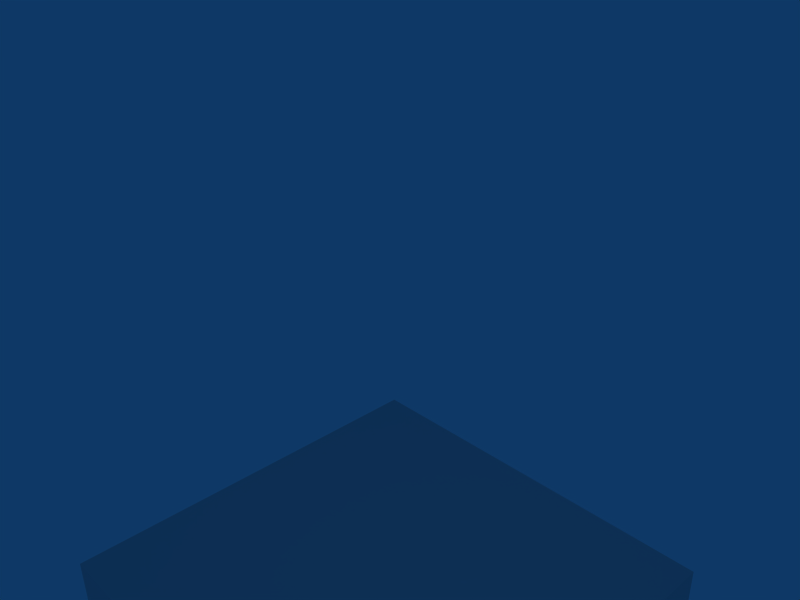 # Source: add_softbody.blend  (saved by Blender 2.73.0; exported with 4.5.12 LTS)
import bpy
from mathutils import Matrix  # noqa: F401  (used for matrix-valued properties, if any)

bpy.ops.wm.read_factory_settings(use_empty=True)
scene = bpy.context.scene
scene.name = 'Scene'

# ---- collections
col_collection_1 = bpy.data.collections.new('Collection 1'); scene.collection.children.link(col_collection_1)
col_collection_20 = bpy.data.collections.new('Collection 20'); scene.collection.children.link(col_collection_20)
col_collection_20.hide_render = True
col_collection_20.hide_viewport = True

# ---- materials (node trees are filled in below, after node groups)
mat_material = bpy.data.materials.new('Material')
mat_material.alpha_threshold = 0.0
mat_material.use_transparent_shadow = False
mat_material.roughness = 0.5
mat_material.line_color = (0.0, 0.0, 0.0, 1.0)

# ---- material node trees

# ---- world
world_world = bpy.data.worlds.new('World'); scene.world = world_world
world_world.color = (0.05656, 0.2208, 0.4)
world_world.use_sun_shadow = False
world_world.sun_shadow_jitter_overblur = 0.0
world_world.cycles.sampling_method = 'MANUAL'
world_world.cycles.sample_map_resolution = 256

# ---- cameras
cam_camera = bpy.data.cameras.new('Camera')
cam_camera.passepartout_alpha = 0.2
cam_camera.clip_end = 100.0
cam_camera.lens = 35.0
cam_camera.sensor_width = 32.0
cam_camera.sensor_height = 18.0
cam_camera.ortho_scale = 7.314
cam_camera.show_passepartout = False
cam_camera.show_safe_areas = True
cam_camera.dof.focus_distance = 0.0
cam_camera.dof.aperture_fstop = 128.0

# ---- lights
light_spot = bpy.data.lights.new('Spot', 'POINT')
light_spot.transmission_factor = 0.0
light_spot.cutoff_distance = 30.0
light_spot.energy = 100.0
light_spot.shadow_buffer_clip_start = 1.001
light_spot.shadow_soft_size = 1.0
light_spot.shadow_maximum_resolution = 0.006
light_spot.use_absolute_resolution = True
light_spot.cycles.use_multiple_importance_sampling = False

# ---- meshes
me_cube_003 = bpy.data.meshes.new('Cube.003')
me_cube_003.from_pydata([(2.186, 2.186, -2.186), (2.186, -2.186, -2.186), (-2.186, -2.186, -2.186), (-2.186, 2.186, -2.186), (2.186, 2.186, 2.186), (2.186, -2.186, 2.186), (-2.186, -2.186, 2.186), (-2.186, 2.186, 2.186)], [], [(0, 1, 2, 3), (4, 7, 6, 5), (0, 4, 5, 1), (1, 5, 6, 2), (2, 6, 7, 3), (4, 0, 3, 7)])
me_cube_003.use_remesh_preserve_volume = False
me_cube_003.use_remesh_preserve_attributes = False
me_cube_003.use_mirror_vertex_groups = False
me_cube_003.update()
me_cube_001 = bpy.data.meshes.new('Cube.001')
me_cube_001.from_pydata([(8.165, 8.165, -8.165), (8.165, -8.165, -8.165), (-8.165, -8.165, -8.165), (-8.165, 8.165, -8.165), (8.165, 8.165, 8.165), (8.165, -8.165, 8.165), (-8.165, -8.165, 8.165), (-8.165, 8.165, 8.165)], [], [(0, 1, 2, 3), (4, 7, 6, 5), (0, 4, 5, 1), (1, 5, 6, 2), (2, 6, 7, 3), (4, 0, 3, 7)])
_uv = me_cube_001.uv_layers.new(name='UVTex')
_uv.uv.foreach_set('vector', [0.0, 1.0, 0.0, 0.0, 1.0, 0.0, 1.0, 1.0, 0.0, 1.0, 0.0, 0.0, 1.0, 0.0, 1.0, 1.0, 0.0, 1.0, 0.0, 0.0, 1.0, 0.0, 1.0, 1.0, 0.0, 1.0, 0.0, 0.0, 1.0, 0.0, 1.0, 1.0, 0.0, 1.0, 0.0, 0.0, 1.0, 0.0, 1.0, 1.0, 0.0, 1.0, 0.0, 0.0, 1.0, 0.0, 1.0, 1.0])
_ca = me_cube_001.color_attributes.new('Col', 'BYTE_COLOR', 'CORNER')
_ca.data.foreach_set('color', [1.0, 1.0, 1.0, 1.0, 1.0, 1.0, 1.0, 1.0, 1.0, 1.0, 1.0, 1.0, 1.0, 1.0, 1.0, 1.0, 1.0, 1.0, 1.0, 1.0, 1.0, 1.0, 1.0, 1.0, 1.0, 1.0, 1.0, 1.0, 1.0, 1.0, 1.0, 1.0, 1.0, 1.0, 1.0, 1.0, 1.0, 1.0, 1.0, 1.0, 1.0, 1.0, 1.0, 1.0, 1.0, 1.0, 1.0, 1.0, 1.0, 1.0, 1.0, 1.0, 1.0, 1.0, 1.0, 1.0, 1.0, 1.0, 1.0, 1.0, 1.0, 1.0, 1.0, 1.0, 1.0, 1.0, 1.0, 1.0, 1.0, 1.0, 1.0, 1.0, 1.0, 1.0, 1.0, 1.0, 1.0, 1.0, 1.0, 1.0, 1.0, 1.0, 1.0, 1.0, 1.0, 1.0, 1.0, 1.0, 1.0, 1.0, 1.0, 1.0, 1.0, 1.0, 1.0, 1.0])
me_cube_001.materials.append(mat_material)
me_cube_001.use_remesh_preserve_volume = False
me_cube_001.use_remesh_preserve_attributes = False
me_cube_001.use_mirror_vertex_groups = False
me_cube_001.update()
me_cube_002 = bpy.data.meshes.new('Cube.002')
me_cube_002.from_pydata([(1.0, 1.0, -1.0), (1.0, -1.0, -1.0), (-1.0, -1.0, -1.0), (-1.0, 1.0, -1.0), (1.0, 1.0, 1.0), (1.0, -1.0, 1.0), (-1.0, -1.0, 1.0), (-1.0, 1.0, 1.0)], [], [(0, 1, 2, 3), (4, 7, 6, 5), (0, 4, 5, 1), (1, 5, 6, 2), (2, 6, 7, 3), (4, 0, 3, 7)])
_uv = me_cube_002.uv_layers.new(name='UVTex')
_uv.uv.foreach_set('vector', [0.0, 1.0, 0.0, 0.0, 1.0, 0.0, 1.0, 1.0, 0.0, 1.0, 0.0, 0.0, 1.0, 0.0, 1.0, 1.0, 0.0, 1.0, 0.0, 0.0, 1.0, 0.0, 1.0, 1.0, 0.0, 1.0, 0.0, 0.0, 1.0, 0.0, 1.0, 1.0, 0.0, 1.0, 0.0, 0.0, 1.0, 0.0, 1.0, 1.0, 0.0, 1.0, 0.0, 0.0, 1.0, 0.0, 1.0, 1.0])
_ca = me_cube_002.color_attributes.new('Col', 'BYTE_COLOR', 'CORNER')
_ca.data.foreach_set('color', [1.0, 1.0, 1.0, 1.0, 1.0, 1.0, 1.0, 1.0, 1.0, 1.0, 1.0, 1.0, 1.0, 1.0, 1.0, 1.0, 1.0, 1.0, 1.0, 1.0, 1.0, 1.0, 1.0, 1.0, 1.0, 1.0, 1.0, 1.0, 1.0, 1.0, 1.0, 1.0, 1.0, 1.0, 1.0, 1.0, 1.0, 1.0, 1.0, 1.0, 1.0, 1.0, 1.0, 1.0, 1.0, 1.0, 1.0, 1.0, 1.0, 1.0, 1.0, 1.0, 1.0, 1.0, 1.0, 1.0, 1.0, 1.0, 1.0, 1.0, 1.0, 1.0, 1.0, 1.0, 1.0, 1.0, 1.0, 1.0, 1.0, 1.0, 1.0, 1.0, 1.0, 1.0, 1.0, 1.0, 1.0, 1.0, 1.0, 1.0, 1.0, 1.0, 1.0, 1.0, 1.0, 1.0, 1.0, 1.0, 1.0, 1.0, 1.0, 1.0, 1.0, 1.0, 1.0, 1.0])
me_cube_002.use_remesh_preserve_volume = False
me_cube_002.use_remesh_preserve_attributes = False
me_cube_002.use_mirror_vertex_groups = False
me_cube_002.update()
me_sphere = bpy.data.meshes.new('Sphere')
me_sphere.from_pydata([(0.0, 0.0, -1.414), (1.023, -0.7435, -0.6325), (-0.3909, -1.203, -0.6325), (-1.265, 0.0, -0.6325), (-0.3909, 1.203, -0.6325), (1.023, 0.7435, -0.6325), (0.3909, -1.203, 0.6325), (-1.023, -0.7435, 0.6325), (-1.023, 0.7435, 0.6325), (0.3909, 1.203, 0.6325), (1.265, 0.0, 0.6325), (0.0, 0.0, 1.414), (0.6015, -0.437, -1.203), (-0.2297, -0.7071, -1.203), (0.3718, -1.144, -0.7435), (0.6015, 0.437, -1.203), (1.203, 0.0, -0.7435), (-0.7435, 0.0, -1.203), (-0.9732, -0.7071, -0.7435), (-0.2297, 0.7071, -1.203), (-0.9732, 0.7071, -0.7435), (0.3718, 1.144, -0.7435), (1.345, 0.437, 0.0), (1.345, -0.437, 0.0), (0.8313, -1.144, 0.0), (0.0, -1.414, 0.0), (-0.8313, -1.144, 0.0), (-1.345, -0.437, 0.0), (-1.345, 0.437, 0.0), (-0.8313, 1.144, 0.0), (0.0, 1.414, 0.0), (0.8313, 1.144, 0.0), (0.9732, -0.7071, 0.7435), (-0.3718, -1.144, 0.7435), (-1.203, 0.0, 0.7435), (-0.3718, 1.144, 0.7435), (0.9732, 0.7071, 0.7435), (0.7435, 0.0, 1.203), (0.2297, -0.7071, 1.203), (-0.6015, -0.437, 1.203), (-0.6015, 0.437, 1.203), (0.2297, 0.7071, 1.203)], [], [(14, 12, 1), (12, 14, 13), (2, 13, 14), (13, 0, 12), (16, 1, 12), (12, 15, 16), (5, 16, 15), (12, 0, 15), (18, 13, 2), (13, 18, 17), (3, 17, 18), (17, 0, 13), (20, 17, 3), (17, 20, 19), (4, 19, 20), (19, 0, 17), (21, 19, 4), (19, 21, 15), (5, 15, 21), (15, 0, 19), (23, 1, 16), (16, 22, 23), (10, 23, 22), (22, 16, 5), (25, 2, 14), (14, 24, 25), (6, 25, 24), (24, 14, 1), (27, 3, 18), (18, 26, 27), (7, 27, 26), (26, 18, 2), (29, 4, 20), (20, 28, 29), (8, 29, 28), (28, 20, 3), (31, 5, 21), (21, 30, 31), (9, 31, 30), (30, 21, 4), (32, 23, 10), (23, 32, 24), (6, 24, 32), (24, 1, 23), (33, 25, 6), (25, 33, 26), (7, 26, 33), (26, 2, 25), (34, 27, 7), (27, 34, 28), (8, 28, 34), (28, 3, 27), (35, 29, 8), (29, 35, 30), (9, 30, 35), (30, 4, 29), (36, 31, 9), (31, 36, 22), (10, 22, 36), (22, 5, 31), (38, 6, 32), (32, 37, 38), (11, 38, 37), (37, 32, 10), (39, 7, 33), (33, 38, 39), (11, 39, 38), (38, 33, 6), (40, 8, 34), (34, 39, 40), (11, 40, 39), (39, 34, 7), (41, 9, 35), (35, 40, 41), (11, 41, 40), (40, 35, 8), (37, 10, 36), (36, 41, 37), (11, 37, 41), (41, 36, 9)])
_uv = me_sphere.uv_layers.new(name='UVTex')
_uv.uv.foreach_set('vector', [0.3806, 0.2011, 0.613, 0.03723, 0.5313, 0.2078, 0.613, 0.03723, 0.3806, 0.2011, 0.1914, 0.1665, 0.2773, 0.3036, 0.1914, 0.1665, 0.3806, 0.2011, 1.191, 0.1665, 0.9961, 0.1469, 0.613, 0.03723, 0.6702, 0.2345, 0.5313, 0.2078, 0.613, 0.03723, 0.613, 0.03723, 0.83, 0.2048, 0.6702, 0.2345, 0.7583, 0.3458, 0.6702, 0.2345, 0.83, 0.2048, 0.613, 0.03723, 0.9961, 0.1469, 0.83, 0.2048, 0.1818, 0.366, 0.1914, 0.1665, 0.2773, 0.3036, 0.1914, 0.1665, 0.1818, 0.366, 0.072, 0.2972, 0.105, 0.4628, 0.072, 0.2972, 0.1818, 0.366, 1.072, 0.2972, 0.9961, 0.1469, 1.191, 0.1665, 0.01642, 0.4694, 0.072, 0.2972, 0.105, 0.4628, 1.072, 0.2972, 1.016, 0.4694, 0.9491, 0.3132, 0.9284, 0.4851, 0.9491, 0.3132, 1.016, 0.4694, 0.9491, 0.3132, 0.9961, 0.1469, 1.072, 0.2972, 0.8491, 0.4026, 0.9491, 0.3132, 0.9284, 0.4851, 0.9491, 0.3132, 0.8491, 0.4026, 0.83, 0.2048, 0.7583, 0.3458, 0.83, 0.2048, 0.8491, 0.4026, 0.83, 0.2048, 0.9961, 0.1469, 0.9491, 0.3132, 0.5772, 0.3696, 0.5313, 0.2078, 0.6702, 0.2345, 0.6702, 0.2345, 0.6769, 0.4342, 0.5772, 0.3696, 0.605, 0.5372, 0.5772, 0.3696, 0.6769, 0.4342, 0.6769, 0.4342, 0.6702, 0.2345, 0.7583, 0.3458, 0.3611, 0.3988, 0.2773, 0.3036, 0.3806, 0.2011, 0.3806, 0.2011, 0.4669, 0.3552, 0.3611, 0.3988, 0.4284, 0.5149, 0.3611, 0.3988, 0.4669, 0.3552, 0.4669, 0.3552, 0.3806, 0.2011, 0.5313, 0.2078, 0.1769, 0.5658, 0.105, 0.4628, 0.1818, 0.366, 0.1818, 0.366, 0.2674, 0.4789, 0.1769, 0.5658, 0.2583, 0.6542, 0.1769, 0.5658, 0.2674, 0.4789, 0.2674, 0.4789, 0.1818, 0.366, 0.2773, 0.3036, 0.9669, 0.6448, 0.9284, 0.4851, 1.016, 0.4694, 1.016, 0.4694, 1.077, 0.6304, 0.9669, 0.6448, 1.031, 0.7922, 0.9669, 0.6448, 1.077, 0.6304, 0.07716, 0.6304, 0.01642, 0.4694, 0.105, 0.4628, 0.7674, 0.5211, 0.7583, 0.3458, 0.8491, 0.4026, 0.8491, 0.4026, 0.8611, 0.6012, 0.7674, 0.5211, 0.7773, 0.6964, 0.7674, 0.5211, 0.8611, 0.6012, 0.8611, 0.6012, 0.8491, 0.4026, 0.9284, 0.4851, 0.5164, 0.5306, 0.5772, 0.3696, 0.605, 0.5372, 0.5772, 0.3696, 0.5164, 0.5306, 0.4669, 0.3552, 0.4284, 0.5149, 0.4669, 0.3552, 0.5164, 0.5306, 0.4669, 0.3552, 0.5313, 0.2078, 0.5772, 0.3696, 0.3491, 0.5974, 0.3611, 0.3988, 0.4284, 0.5149, 0.3611, 0.3988, 0.3491, 0.5974, 0.2674, 0.4789, 0.2583, 0.6542, 0.2674, 0.4789, 0.3491, 0.5974, 0.2674, 0.4789, 0.2773, 0.3036, 0.3611, 0.3988, 0.1702, 0.7655, 0.1769, 0.5658, 0.2583, 0.6542, 0.1769, 0.5658, 0.1702, 0.7655, 0.07716, 0.6304, 0.03128, 0.7922, 0.07716, 0.6304, 0.1702, 0.7655, 0.07716, 0.6304, 0.105, 0.4628, 0.1769, 0.5658, 0.8806, 0.7989, 0.9669, 0.6448, 1.031, 0.7922, 0.9669, 0.6448, 0.8806, 0.7989, 0.8611, 0.6012, 0.7773, 0.6964, 0.8611, 0.6012, 0.8806, 0.7989, 0.8611, 0.6012, 0.9284, 0.4851, 0.9669, 0.6448, 0.6818, 0.634, 0.7674, 0.5211, 0.7773, 0.6964, 0.7674, 0.5211, 0.6818, 0.634, 0.6769, 0.4342, 0.605, 0.5372, 0.6769, 0.4342, 0.6818, 0.634, 0.6769, 0.4342, 0.7583, 0.3458, 0.7674, 0.5211, 0.4491, 0.6868, 0.4284, 0.5149, 0.5164, 0.5306, 0.5164, 0.5306, 0.572, 0.7028, 0.4491, 0.6868, 0.4961, 0.8531, 0.4491, 0.6868, 0.572, 0.7028, 0.572, 0.7028, 0.5164, 0.5306, 0.605, 0.5372, 0.33, 0.7952, 0.2583, 0.6542, 0.3491, 0.5974, 0.3491, 0.5974, 0.4491, 0.6868, 0.33, 0.7952, 0.4961, 0.8531, 0.33, 0.7952, 0.4491, 0.6868, 0.4491, 0.6868, 0.3491, 0.5974, 0.4284, 0.5149, 0.113, 0.9628, 0.03128, 0.7922, 0.1702, 0.7655, 0.1702, 0.7655, 0.33, 0.7952, 0.113, 0.9628, 0.4961, 0.8531, 0.113, 0.9628, 0.33, 0.7952, 0.33, 0.7952, 0.1702, 0.7655, 0.2583, 0.6542, 0.6914, 0.8335, 0.7773, 0.6964, 0.8806, 0.7989, 0.8806, 0.7989, 1.113, 0.9628, 0.6914, 0.8335, 0.4961, 0.8531, 0.6914, 0.8335, 1.113, 0.9628, 1.113, 0.9628, 0.8806, 0.7989, 1.031, 0.7922, 0.572, 0.7028, 0.605, 0.5372, 0.6818, 0.634, 0.6818, 0.634, 0.6914, 0.8335, 0.572, 0.7028, 0.4961, 0.8531, 0.572, 0.7028, 0.6914, 0.8335, 0.6914, 0.8335, 0.6818, 0.634, 0.7773, 0.6964])
_ca = me_sphere.color_attributes.new('Col', 'BYTE_COLOR', 'CORNER')
_ca.data.foreach_set('color', [1.0, 1.0, 1.0, 1.0, 1.0, 1.0, 1.0, 1.0, 1.0, 1.0, 1.0, 1.0, 1.0, 1.0, 1.0, 1.0, 1.0, 1.0, 1.0, 1.0, 1.0, 1.0, 1.0, 1.0, 1.0, 1.0, 1.0, 1.0, 1.0, 1.0, 1.0, 1.0, 1.0, 1.0, 1.0, 1.0, 1.0, 1.0, 1.0, 1.0, 1.0, 1.0, 1.0, 1.0, 1.0, 1.0, 1.0, 1.0, 1.0, 1.0, 1.0, 1.0, 1.0, 1.0, 1.0, 1.0, 1.0, 1.0, 1.0, 1.0, 1.0, 1.0, 1.0, 1.0, 1.0, 1.0, 1.0, 1.0, 1.0, 1.0, 1.0, 1.0, 1.0, 1.0, 1.0, 1.0, 1.0, 1.0, 1.0, 1.0, 1.0, 1.0, 1.0, 1.0, 1.0, 1.0, 1.0, 1.0, 1.0, 1.0, 1.0, 1.0, 1.0, 1.0, 1.0, 1.0, 1.0, 1.0, 1.0, 1.0, 1.0, 1.0, 1.0, 1.0, 1.0, 1.0, 1.0, 1.0, 1.0, 1.0, 1.0, 1.0, 1.0, 1.0, 1.0, 1.0, 1.0, 1.0, 1.0, 1.0, 1.0, 1.0, 1.0, 1.0, 1.0, 1.0, 1.0, 1.0, 1.0, 1.0, 1.0, 1.0, 1.0, 1.0, 1.0, 1.0, 1.0, 1.0, 1.0, 1.0, 1.0, 1.0, 1.0, 1.0, 1.0, 1.0, 1.0, 1.0, 1.0, 1.0, 1.0, 1.0, 1.0, 1.0, 1.0, 1.0, 1.0, 1.0, 1.0, 1.0, 1.0, 1.0, 1.0, 1.0, 1.0, 1.0, 1.0, 1.0, 1.0, 1.0, 1.0, 1.0, 1.0, 1.0, 1.0, 1.0, 1.0, 1.0, 1.0, 1.0, 1.0, 1.0, 1.0, 1.0, 1.0, 1.0, 1.0, 1.0, 1.0, 1.0, 1.0, 1.0, 1.0, 1.0, 1.0, 1.0, 1.0, 1.0, 1.0, 1.0, 1.0, 1.0, 1.0, 1.0, 1.0, 1.0, 1.0, 1.0, 1.0, 1.0, 1.0, 1.0, 1.0, 1.0, 1.0, 1.0, 1.0, 1.0, 1.0, 1.0, 1.0, 1.0, 1.0, 1.0, 1.0, 1.0, 1.0, 1.0, 1.0, 1.0, 1.0, 1.0, 1.0, 1.0, 1.0, 1.0, 1.0, 1.0, 1.0, 1.0, 1.0, 1.0, 1.0, 1.0, 1.0, 1.0, 1.0, 1.0, 1.0, 1.0, 1.0, 1.0, 1.0, 1.0, 1.0, 1.0, 1.0, 1.0, 1.0, 1.0, 1.0, 1.0, 1.0, 1.0, 1.0, 1.0, 1.0, 1.0, 1.0, 1.0, 1.0, 1.0, 1.0, 1.0, 1.0, 1.0, 1.0, 1.0, 1.0, 1.0, 1.0, 1.0, 1.0, 1.0, 1.0, 1.0, 1.0, 1.0, 1.0, 1.0, 1.0, 1.0, 1.0, 1.0, 1.0, 1.0, 1.0, 1.0, 1.0, 1.0, 1.0, 1.0, 1.0, 1.0, 1.0, 1.0, 1.0, 1.0, 1.0, 1.0, 1.0, 1.0, 1.0, 1.0, 1.0, 1.0, 1.0, 1.0, 1.0, 1.0, 1.0, 1.0, 1.0, 1.0, 1.0, 1.0, 1.0, 1.0, 1.0, 1.0, 1.0, 1.0, 1.0, 1.0, 1.0, 1.0, 1.0, 1.0, 1.0, 1.0, 1.0, 1.0, 1.0, 1.0, 1.0, 1.0, 1.0, 1.0, 1.0, 1.0, 1.0, 1.0, 1.0, 1.0, 1.0, 1.0, 1.0, 1.0, 1.0, 1.0, 1.0, 1.0, 1.0, 1.0, 1.0, 1.0, 1.0, 1.0, 1.0, 1.0, 1.0, 1.0, 1.0, 1.0, 1.0, 1.0, 1.0, 1.0, 1.0, 1.0, 1.0, 1.0, 1.0, 1.0, 1.0, 1.0, 1.0, 1.0, 1.0, 1.0, 1.0, 1.0, 1.0, 1.0, 1.0, 1.0, 1.0, 1.0, 1.0, 1.0, 1.0, 1.0, 1.0, 1.0, 1.0, 1.0, 1.0, 1.0, 1.0, 1.0, 1.0, 1.0, 1.0, 1.0, 1.0, 1.0, 1.0, 1.0, 1.0, 1.0, 1.0, 1.0, 1.0, 1.0, 1.0, 1.0, 1.0, 1.0, 1.0, 1.0, 1.0, 1.0, 1.0, 1.0, 1.0, 1.0, 1.0, 1.0, 1.0, 1.0, 1.0, 1.0, 1.0, 1.0, 1.0, 1.0, 1.0, 1.0, 1.0, 1.0, 1.0, 1.0, 1.0, 1.0, 1.0, 1.0, 1.0, 1.0, 1.0, 1.0, 1.0, 1.0, 1.0, 1.0, 1.0, 1.0, 1.0, 1.0, 1.0, 1.0, 1.0, 1.0, 1.0, 1.0, 1.0, 1.0, 1.0, 1.0, 1.0, 1.0, 1.0, 1.0, 1.0, 1.0, 1.0, 1.0, 1.0, 1.0, 1.0, 1.0, 1.0, 1.0, 1.0, 1.0, 1.0, 1.0, 1.0, 1.0, 1.0, 1.0, 1.0, 1.0, 1.0, 1.0, 1.0, 1.0, 1.0, 1.0, 1.0, 1.0, 1.0, 1.0, 1.0, 1.0, 1.0, 1.0, 1.0, 1.0, 1.0, 1.0, 1.0, 1.0, 1.0, 1.0, 1.0, 1.0, 1.0, 1.0, 1.0, 1.0, 1.0, 1.0, 1.0, 1.0, 1.0, 1.0, 1.0, 1.0, 1.0, 1.0, 1.0, 1.0, 1.0, 1.0, 1.0, 1.0, 1.0, 1.0, 1.0, 1.0, 1.0, 1.0, 1.0, 1.0, 1.0, 1.0, 1.0, 1.0, 1.0, 1.0, 1.0, 1.0, 1.0, 1.0, 1.0, 1.0, 1.0, 1.0, 1.0, 1.0, 1.0, 1.0, 1.0, 1.0, 1.0, 1.0, 1.0, 1.0, 1.0, 1.0, 1.0, 1.0, 1.0, 1.0, 1.0, 1.0, 1.0, 1.0, 1.0, 1.0, 1.0, 1.0, 1.0, 1.0, 1.0, 1.0, 1.0, 1.0, 1.0, 1.0, 1.0, 1.0, 1.0, 1.0, 1.0, 1.0, 1.0, 1.0, 1.0, 1.0, 1.0, 1.0, 1.0, 1.0, 1.0, 1.0, 1.0, 1.0, 1.0, 1.0, 1.0, 1.0, 1.0, 1.0, 1.0, 1.0, 1.0, 1.0, 1.0, 1.0, 1.0, 1.0, 1.0, 1.0, 1.0, 1.0, 1.0, 1.0, 1.0, 1.0, 1.0, 1.0, 1.0, 1.0, 1.0, 1.0, 1.0, 1.0, 1.0, 1.0, 1.0, 1.0, 1.0, 1.0, 1.0, 1.0, 1.0, 1.0, 1.0, 1.0, 1.0, 1.0, 1.0, 1.0, 1.0, 1.0, 1.0, 1.0, 1.0, 1.0, 1.0, 1.0, 1.0, 1.0, 1.0, 1.0, 1.0, 1.0, 1.0, 1.0, 1.0, 1.0, 1.0, 1.0, 1.0, 1.0, 1.0, 1.0, 1.0, 1.0, 1.0, 1.0, 1.0, 1.0, 1.0, 1.0, 1.0, 1.0, 1.0, 1.0, 1.0, 1.0, 1.0, 1.0, 1.0, 1.0, 1.0, 1.0, 1.0, 1.0, 1.0, 1.0, 1.0, 1.0, 1.0, 1.0, 1.0, 1.0, 1.0, 1.0, 1.0, 1.0, 1.0, 1.0, 1.0, 1.0, 1.0, 1.0, 1.0, 1.0, 1.0, 1.0, 1.0, 1.0, 1.0, 1.0, 1.0, 1.0, 1.0, 1.0, 1.0, 1.0, 1.0, 1.0, 1.0, 1.0, 1.0, 1.0, 1.0, 1.0, 1.0, 1.0, 1.0, 1.0, 1.0, 1.0, 1.0, 1.0, 1.0, 1.0, 1.0, 1.0, 1.0, 1.0, 1.0, 1.0, 1.0, 1.0, 1.0, 1.0, 1.0, 1.0, 1.0, 1.0, 1.0, 1.0, 1.0, 1.0, 1.0, 1.0, 1.0, 1.0, 1.0, 1.0, 1.0, 1.0, 1.0, 1.0, 1.0, 1.0, 1.0, 1.0, 1.0, 1.0, 1.0, 1.0, 1.0, 1.0, 1.0, 1.0, 1.0, 1.0, 1.0, 1.0, 1.0, 1.0, 1.0, 1.0, 1.0, 1.0, 1.0, 1.0, 1.0, 1.0, 1.0, 1.0, 1.0, 1.0, 1.0, 1.0, 1.0, 1.0, 1.0, 1.0, 1.0, 1.0, 1.0, 1.0, 1.0, 1.0, 1.0, 1.0, 1.0, 1.0, 1.0, 1.0, 1.0, 1.0, 1.0, 1.0, 1.0, 1.0, 1.0, 1.0, 1.0, 1.0, 1.0, 1.0, 1.0, 1.0, 1.0, 1.0, 1.0, 1.0, 1.0, 1.0, 1.0, 1.0, 1.0, 1.0, 1.0, 1.0, 1.0, 1.0, 1.0, 1.0, 1.0, 1.0, 1.0, 1.0, 1.0, 1.0, 1.0, 1.0, 1.0, 1.0, 1.0, 1.0, 1.0, 1.0, 1.0, 1.0, 1.0, 1.0, 1.0, 1.0, 1.0, 1.0, 1.0, 1.0, 1.0, 1.0, 1.0, 1.0, 1.0, 1.0, 1.0, 1.0, 1.0, 1.0, 1.0, 1.0, 1.0, 1.0, 1.0, 1.0, 1.0, 1.0, 1.0, 1.0, 1.0, 1.0, 1.0, 1.0, 1.0, 1.0, 1.0, 1.0, 1.0, 1.0, 1.0, 1.0, 1.0, 1.0, 1.0, 1.0, 1.0, 1.0, 1.0, 1.0, 1.0, 1.0, 1.0, 1.0, 1.0, 1.0, 1.0, 1.0, 1.0, 1.0, 1.0, 1.0, 1.0, 1.0, 1.0, 1.0, 1.0, 1.0, 1.0, 1.0, 1.0, 1.0, 1.0, 1.0, 1.0, 1.0, 1.0, 1.0, 1.0, 1.0])
me_sphere.use_remesh_preserve_volume = False
me_sphere.use_remesh_preserve_attributes = False
me_sphere.use_mirror_vertex_groups = False
me_sphere.update()

# ---- objects
ob_cube_003 = bpy.data.objects.new('Cube.003', me_cube_003)
ob_empty = bpy.data.objects.new('Empty', None)
ob_cube_001 = bpy.data.objects.new('Cube.001', me_cube_001)
ob_lamp = bpy.data.objects.new('Lamp', light_spot)
ob_camera = bpy.data.objects.new('Camera', cam_camera)
ob_cube_002 = bpy.data.objects.new('Cube.002', me_cube_002)
ob_sphere = bpy.data.objects.new('Sphere', me_sphere)

# ---- transforms, parenting, visibility, modifiers, constraints
ob_cube_003.location = (20.36, 19.63, 0.1131)
ob_cube_003.lock_rotations_4d = False
ob_cube_003.empty_display_type = 'ARROWS'
ob_cube_003.lineart.crease_threshold = 0.0
ob_empty.location = (-1.189, 0.4912, 12.12)
ob_empty.rotation_euler = (1.571, -0.0, 1.571)
ob_empty.lock_rotations_4d = False
ob_empty.empty_display_type = 'ARROWS'
ob_empty.empty_image_offset = (0.0, 0.0)
ob_empty.color = (0.0, 0.0, 0.0, 1.0)
ob_empty.lineart.crease_threshold = 0.0
ob_cube_001.location = (-0.1791, 0.1046, -18.37)
ob_cube_001.lock_rotations_4d = False
ob_cube_001.empty_display_type = 'ARROWS'
ob_cube_001.color = (0.0, 0.0, 0.0, 1.0)
ob_cube_001.lineart.crease_threshold = 0.0
ob_lamp.location = (4.076, 1.005, 5.904)
ob_lamp.rotation_euler = (0.6503, 0.05522, 1.866)
ob_lamp.lock_rotations_4d = False
ob_lamp.empty_display_type = 'ARROWS'
ob_lamp.color = (0.0, 0.0, 0.0, 0.0)
ob_lamp.lineart.crease_threshold = 0.0
ob_camera.location = (18.59, -16.38, 13.46)
ob_camera.rotation_euler = (1.109, 0.01082, 0.8149)
ob_camera.lock_rotations_4d = False
ob_camera.empty_display_type = 'ARROWS'
ob_camera.color = (0.0, 0.0, 0.0, 0.0)
ob_camera.display_type = 'WIRE'
ob_camera.lineart.crease_threshold = 0.0
ob_cube_002.location = (-10.08, 0.0, 0.0)
ob_cube_002.rotation_euler = (1.571, -0.0, 1.571)
ob_cube_002.lock_rotations_4d = False
ob_cube_002.empty_display_type = 'ARROWS'
ob_cube_002.color = (0.0, 0.0, 0.0, 1.0)
ob_cube_002.lineart.crease_threshold = 0.0
ob_sphere.location = (20.19, 20.03, 9.037)
ob_sphere.lock_rotations_4d = False
ob_sphere.empty_display_type = 'ARROWS'
ob_sphere.color = (0.0, 0.0, 0.0, 1.0)
ob_sphere.lineart.crease_threshold = 0.0
_m = ob_sphere.modifiers.new('Softbody', 'SOFT_BODY')

# ---- collection membership
col_collection_1.objects.link(ob_cube_003)
col_collection_1.objects.link(ob_empty)
col_collection_1.objects.link(ob_cube_001)
col_collection_1.objects.link(ob_lamp)
col_collection_1.objects.link(ob_camera)
col_collection_20.objects.link(ob_cube_002)
col_collection_20.objects.link(ob_sphere)

# ---- scene / render settings (as saved in the file)
scene.camera = ob_camera
scene.frame_start = 1; scene.frame_end = 250; scene.frame_set(1)
scene.render.engine = 'BLENDER_EEVEE_NEXT'
scene.render.image_settings.file_format = 'JPEG'
scene.render.image_settings.color_mode = 'RGB'
scene.render.image_settings.compression = 90
scene.render.resolution_x = 800
scene.render.resolution_y = 600
scene.render.pixel_aspect_x = 100.0
scene.render.pixel_aspect_y = 100.0
scene.render.fps = 25
scene.render.dither_intensity = 0.0
scene.render.use_compositing = False
scene.render.use_sequencer = False
scene.render.bake_margin = 2
scene.render.bake_bias = 0.0
scene.render.use_stamp_time = False
scene.render.use_stamp_date = False
scene.render.use_stamp_frame = False
scene.render.use_stamp_camera = False
scene.render.use_stamp_scene = False
scene.render.use_stamp_filename = False
scene.render.use_stamp_render_time = False
scene.render.stamp_font_size = 0
scene.cycles.use_denoising = False
scene.cycles.samples = 10
scene.cycles.sampling_pattern = 'TABULATED_SOBOL'
scene.cycles.light_sampling_threshold = 0.0
scene.cycles.use_adaptive_sampling = False
scene.cycles.use_light_tree = False
scene.cycles.blur_glossy = 0.0
scene.cycles.volume_bounces = 1
scene.cycles.pixel_filter_type = 'GAUSSIAN'
scene.cycles.sample_clamp_indirect = 0.0
scene.view_settings.view_transform = 'Raw'
bpy.context.view_layer.update()
